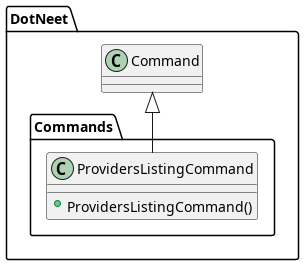

The diagram above was rendered by PlantUML. Its source (embedded in the PNG):
@startuml
namespace DotNeet {
	namespace DotNeet.Commands {
		class ProvidersListingCommand {
			+ ProvidersListingCommand()
		}
	}
	Command <|-- DotNeet.Commands.ProvidersListingCommand
}
@enduml